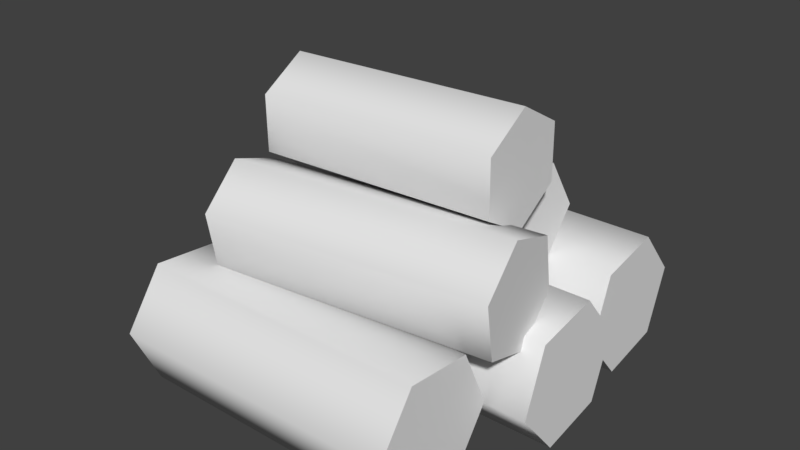 # Source: Lumber.blend  (saved by Blender 2.78.0; exported with 4.5.12 LTS)
import bpy
from mathutils import Matrix  # noqa: F401  (used for matrix-valued properties, if any)

bpy.ops.wm.read_factory_settings(use_empty=True)
scene = bpy.context.scene
scene.name = 'Scene'

# ---- collections
col_collection_1 = bpy.data.collections.new('Collection 1'); scene.collection.children.link(col_collection_1)

# ---- world
world_world = bpy.data.worlds.new('World'); scene.world = world_world
world_world.color = (0.05088, 0.05088, 0.05088)
world_world.use_sun_shadow = False
world_world.sun_shadow_jitter_overblur = 0.0
world_world.cycles.sampling_method = 'MANUAL'

# ---- meshes
me_untitled_010 = bpy.data.meshes.new('Untitled.010')
me_untitled_010.from_pydata([(0.4582, 0.1756, 0.2205), (0.4582, 0.001379, 0.3434), (0.4582, 0.02067, 0.5557), (0.4582, 0.2142, 0.6452), (0.4582, 0.3885, 0.5223), (-0.4698, 0.3692, 0.31), (-0.4698, 0.02067, 0.5557), (0.5794, 0.395, -0.07532), (0.5794, 0.2312, -0.2118), (-0.4786, 0.03113, -0.1382), (-0.4786, -0.005196, 0.07187), (0.5232, 0.2336, -0.6359), (0.5232, -0.006011, -0.3549), (-0.5348, 0.03267, -0.5646), (-0.5348, 0.1562, -0.2166), (0.3294, 0.4947, -0.363), (-0.564, 0.651, -0.3884), (-0.5526, 0.4947, -0.4755), (-0.5877, 0.3426, -0.2071), (-0.5872, 0.653, -0.2106), (0.4997, 0.433, 0.002967), (0.5034, 0.6092, 0.03533), (-0.3839, 0.433, 0.103), (-0.345, 0.5528, 0.4387), (-0.3802, 0.6092, 0.1354), (0.4035, 0.6604, 0.1531), (0.4016, 0.8345, 0.1538), (0.3953, 0.922, 0.003391), (0.3909, 0.8354, -0.1476), (-0.3642, 0.6517, -0.1221), (-0.358, 0.5642, 0.02822), (-0.3555, 0.8249, 0.1798), (-0.3618, 0.9124, 0.02945), (-0.3661, 0.8258, -0.1215), (0.4582, 0.3692, 0.31), (-0.4698, 0.001379, 0.3434), (-0.4698, 0.2142, 0.6452), (-0.4698, 0.3885, 0.5223), (0.5794, 0.3587, 0.1348), (0.5794, 0.03113, -0.1382), (0.5794, -0.005197, 0.07187), (0.5794, 0.1586, 0.2084), (-0.4786, 0.3587, 0.1348), (-0.4786, 0.395, -0.07532), (-0.4786, 0.2312, -0.2118), (-0.4786, 0.1586, 0.2084), (0.5232, 0.03267, -0.5646), (0.5232, 0.1562, -0.2166), (0.5232, 0.3572, -0.2879), (0.5232, 0.3958, -0.4976), (-0.5348, 0.2336, -0.6359), (-0.5348, -0.006011, -0.3549), (-0.5348, 0.3572, -0.2879), (-0.5348, 0.3958, -0.4976), (0.318, 0.651, -0.2759), (0.3176, 0.3406, -0.2724), (0.2944, 0.3426, -0.09465), (0.283, 0.4989, -0.007546), (0.2948, 0.653, -0.09819), (-0.5645, 0.3406, -0.3848), (-0.599, 0.4989, -0.12), (0.5154, 0.3167, 0.1384), (0.5349, 0.3766, 0.3062), (0.5386, 0.5528, 0.3386), (0.5229, 0.6692, 0.2031), (-0.3682, 0.3167, 0.2385), (-0.3487, 0.3766, 0.4063), (-0.3607, 0.6692, 0.3032), (0.3928, 0.6613, -0.1482), (0.3991, 0.5738, 0.002162), (-0.3536, 0.6508, 0.1792)], [], [(34, 4, 0), (0, 4, 3, 2), (2, 1, 0), (5, 45, 37), (37, 45, 35, 6), (6, 36, 37), (38, 41, 7), (7, 41, 40, 39), (39, 8, 7), (42, 43, 45), (45, 43, 44, 9), (9, 10, 45), (11, 49, 46), (46, 49, 48, 47), (47, 12, 46), (50, 13, 53), (53, 13, 51, 14), (14, 52, 53), (54, 58, 15), (15, 58, 57, 56), (56, 55, 15), (16, 17, 19), (19, 17, 59, 18), (18, 60, 19), (20, 21, 61), (61, 21, 64, 63), (63, 62, 61), (22, 65, 24), (24, 65, 66, 23), (23, 67, 24), (68, 28, 69), (69, 28, 27, 26), (26, 25, 69), (29, 30, 33), (33, 30, 70, 31), (31, 32, 33), (5, 34, 0, 45), (45, 0, 1, 35), (35, 1, 2, 6), (6, 2, 3, 36), (36, 3, 4, 37), (37, 4, 34, 5), (42, 38, 7, 43), (43, 7, 8, 44), (44, 8, 39, 9), (9, 39, 40, 10), (10, 40, 41, 45), (45, 41, 38, 42), (50, 11, 46, 13), (13, 46, 12, 51), (51, 12, 47, 14), (14, 47, 48, 52), (52, 48, 49, 53), (53, 49, 11, 50), (16, 54, 15, 17), (17, 15, 55, 59), (59, 55, 56, 18), (18, 56, 57, 60), (60, 57, 58, 19), (19, 58, 54, 16), (22, 20, 61, 65), (65, 61, 62, 66), (66, 62, 63, 23), (23, 63, 64, 67), (67, 64, 21, 24), (24, 21, 20, 22), (29, 68, 69, 30), (30, 69, 25, 70), (70, 25, 26, 31), (31, 26, 27, 32), (32, 27, 28, 33), (33, 28, 68, 29)])
me_untitled_010.polygons.foreach_set('use_smooth', [True] * 72)
_k = set([(0, 1), (0, 34), (1, 2), (2, 3), (3, 4), (4, 34), (5, 37), (5, 45), (6, 35), (6, 36), (7, 8), (7, 38), (8, 39), (9, 10), (9, 44), (10, 45), (11, 46), (11, 49), (12, 46), (12, 47), (13, 50), (13, 51), (14, 51), (14, 52), (15, 54), (15, 55), (16, 17), (16, 19), (17, 59), (18, 59), (18, 60), (19, 60), (20, 21), (20, 61), (21, 64), (22, 24), (22, 65), (23, 66), (23, 67), (24, 67), (25, 26), (25, 69), (26, 27), (27, 28), (28, 68), (29, 30), (29, 33), (30, 70), (31, 32), (31, 70), (32, 33), (35, 45), (36, 37), (38, 41), (39, 40), (40, 41), (42, 43), (42, 45), (43, 44), (47, 48), (48, 49), (50, 53), (52, 53), (54, 58), (55, 56), (56, 57), (57, 58), (61, 62), (62, 63), (63, 64), (65, 66), (68, 69)])
me_untitled_010.attributes.new('sharp_edge', 'BOOLEAN', 'EDGE').data.foreach_set('value', [ (min(e.vertices), max(e.vertices)) in _k for e in me_untitled_010.edges])
_uv = me_untitled_010.uv_layers.new(name='map1')
_uv.uv.foreach_set('vector', [0.7398, 0.7354, 0.7495, 0.7521, 0.7206, 0.7354, 0.7206, 0.7354, 0.7495, 0.7521, 0.7398, 0.7687, 0.7206, 0.7687, 0.7206, 0.7687, 0.711, 0.7521, 0.7206, 0.7354, 0.7397, 0.7687, 0.7209, 0.7687, 0.7491, 0.7524, 0.7491, 0.7524, 0.7209, 0.7687, 0.7114, 0.7524, 0.7209, 0.7361, 0.7209, 0.7361, 0.7397, 0.7361, 0.7491, 0.7524, 0.7398, 0.7354, 0.7495, 0.7521, 0.7206, 0.7354, 0.7206, 0.7354, 0.7495, 0.7521, 0.7398, 0.7687, 0.7206, 0.7687, 0.7206, 0.7687, 0.711, 0.7521, 0.7206, 0.7354, 0.7397, 0.7687, 0.7209, 0.7687, 0.7491, 0.7524, 0.7491, 0.7524, 0.7209, 0.7687, 0.7114, 0.7524, 0.7209, 0.7361, 0.7209, 0.7361, 0.7397, 0.7361, 0.7491, 0.7524, 0.7398, 0.7354, 0.7495, 0.7521, 0.7206, 0.7354, 0.7206, 0.7354, 0.7495, 0.7521, 0.7398, 0.7687, 0.7206, 0.7687, 0.7206, 0.7687, 0.711, 0.7521, 0.7206, 0.7354, 0.7397, 0.7687, 0.7209, 0.7687, 0.7491, 0.7524, 0.7491, 0.7524, 0.7209, 0.7687, 0.7114, 0.7524, 0.7209, 0.7361, 0.7209, 0.7361, 0.7397, 0.7361, 0.7491, 0.7524, 0.7398, 0.7354, 0.7495, 0.7521, 0.7206, 0.7354, 0.7206, 0.7354, 0.7495, 0.7521, 0.7398, 0.7687, 0.7206, 0.7687, 0.7206, 0.7687, 0.711, 0.7521, 0.7206, 0.7354, 0.7397, 0.7687, 0.7209, 0.7687, 0.7491, 0.7524, 0.7491, 0.7524, 0.7209, 0.7687, 0.7114, 0.7524, 0.7209, 0.7361, 0.7209, 0.7361, 0.7397, 0.7361, 0.7491, 0.7524, 0.7398, 0.7354, 0.7495, 0.7521, 0.7206, 0.7354, 0.7206, 0.7354, 0.7495, 0.7521, 0.7398, 0.7687, 0.7206, 0.7687, 0.7206, 0.7687, 0.711, 0.7521, 0.7206, 0.7354, 0.7397, 0.7687, 0.7209, 0.7687, 0.7491, 0.7524, 0.7491, 0.7524, 0.7209, 0.7687, 0.7114, 0.7524, 0.7209, 0.7361, 0.7209, 0.7361, 0.7397, 0.7361, 0.7491, 0.7524, 0.7398, 0.7354, 0.7495, 0.7521, 0.7206, 0.7354, 0.7206, 0.7354, 0.7495, 0.7521, 0.7398, 0.7687, 0.7206, 0.7687, 0.7206, 0.7687, 0.711, 0.7521, 0.7206, 0.7354, 0.7397, 0.7687, 0.7209, 0.7687, 0.7491, 0.7524, 0.7491, 0.7524, 0.7209, 0.7687, 0.7114, 0.7524, 0.7209, 0.7361, 0.7209, 0.7361, 0.7397, 0.7361, 0.7491, 0.7524, 0.7106, 0.7189, 0.7106, 0.5633, 0.7297, 0.5633, 0.7297, 0.7189, 0.7297, 0.7189, 0.7297, 0.5633, 0.7489, 0.5633, 0.7489, 0.7189, 0.7489, 0.7189, 0.7489, 0.5633, 0.7681, 0.5633, 0.7681, 0.7189, 0.7681, 0.7189, 0.7681, 0.5633, 0.7873, 0.5633, 0.7873, 0.7189, 0.7873, 0.7189, 0.7873, 0.5633, 0.8065, 0.5633, 0.8065, 0.7189, 0.8065, 0.7189, 0.8065, 0.5633, 0.8257, 0.5633, 0.8257, 0.7189, 0.7106, 0.7189, 0.7106, 0.5633, 0.7297, 0.5633, 0.7297, 0.7189, 0.7297, 0.7189, 0.7297, 0.5633, 0.7489, 0.5633, 0.7489, 0.7189, 0.7489, 0.7189, 0.7489, 0.5633, 0.7681, 0.5633, 0.7681, 0.7189, 0.7681, 0.7189, 0.7681, 0.5633, 0.7873, 0.5633, 0.7873, 0.7189, 0.7873, 0.7189, 0.7873, 0.5633, 0.8065, 0.5633, 0.8065, 0.7189, 0.8065, 0.7189, 0.8065, 0.5633, 0.8257, 0.5633, 0.8257, 0.7189, 0.7106, 0.7189, 0.7106, 0.5633, 0.7297, 0.5633, 0.7297, 0.7189, 0.7297, 0.7189, 0.7297, 0.5633, 0.7489, 0.5633, 0.7489, 0.7189, 0.7489, 0.7189, 0.7489, 0.5633, 0.7681, 0.5633, 0.7681, 0.7189, 0.7681, 0.7189, 0.7681, 0.5633, 0.7873, 0.5633, 0.7873, 0.7189, 0.7873, 0.7189, 0.7873, 0.5633, 0.8065, 0.5633, 0.8065, 0.7189, 0.8065, 0.7189, 0.8065, 0.5633, 0.8257, 0.5633, 0.8257, 0.7189, 0.8257, 0.5633, 0.8257, 0.7189, 0.8065, 0.7189, 0.8065, 0.5633, 0.8065, 0.5633, 0.8065, 0.7189, 0.7873, 0.7189, 0.7873, 0.5633, 0.7873, 0.5633, 0.7873, 0.7189, 0.7681, 0.7189, 0.7681, 0.5633, 0.7681, 0.5633, 0.7681, 0.7189, 0.7489, 0.7189, 0.7489, 0.5633, 0.7489, 0.5633, 0.7489, 0.7189, 0.7297, 0.7189, 0.7297, 0.5633, 0.7297, 0.5633, 0.7297, 0.7189, 0.7106, 0.7189, 0.7106, 0.5633, 0.7106, 0.7189, 0.7106, 0.5633, 0.7297, 0.5633, 0.7297, 0.7189, 0.7297, 0.7189, 0.7297, 0.5633, 0.7489, 0.5633, 0.7489, 0.7189, 0.7489, 0.7189, 0.7489, 0.5633, 0.7681, 0.5633, 0.7681, 0.7189, 0.7681, 0.7189, 0.7681, 0.5633, 0.7873, 0.5633, 0.7873, 0.7189, 0.7873, 0.7189, 0.7873, 0.5633, 0.8065, 0.5633, 0.8065, 0.7189, 0.8065, 0.7189, 0.8065, 0.5633, 0.8257, 0.5633, 0.8257, 0.7189, 0.8257, 0.5633, 0.8257, 0.7189, 0.8065, 0.7189, 0.8065, 0.5633, 0.8065, 0.5633, 0.8065, 0.7189, 0.7873, 0.7189, 0.7873, 0.5633, 0.7873, 0.5633, 0.7873, 0.7189, 0.7681, 0.7189, 0.7681, 0.5633, 0.7681, 0.5633, 0.7681, 0.7189, 0.7489, 0.7189, 0.7489, 0.5633, 0.7489, 0.5633, 0.7489, 0.7189, 0.7297, 0.7189, 0.7297, 0.5633, 0.7297, 0.5633, 0.7297, 0.7189, 0.7106, 0.7189, 0.7106, 0.5633])
_uv.active_render = True
_uv = me_untitled_010.uv_layers.new(name='uvSet')
_uv.uv.foreach_set('vector', [0.5163, 0.4635, 0.5733, 0.4306, 0.5163, 0.5294, 0.5163, 0.5294, 0.5733, 0.4306, 0.6304, 0.4635, 0.6304, 0.5294, 0.6304, 0.5294, 0.5733, 0.5623, 0.5163, 0.5294, 0.996, 0.777, 0.996, 0.8429, 0.939, 0.7441, 0.939, 0.7441, 0.996, 0.8429, 0.939, 0.8758, 0.8819, 0.8429, 0.8819, 0.8429, 0.8819, 0.777, 0.939, 0.7441, 0.5163, 0.6024, 0.5733, 0.5694, 0.5163, 0.6682, 0.5163, 0.6682, 0.5733, 0.5694, 0.6304, 0.6024, 0.6304, 0.6682, 0.6304, 0.6682, 0.5733, 0.7012, 0.5163, 0.6682, 0.384, 0.7926, 0.384, 0.8585, 0.3269, 0.7597, 0.3269, 0.7597, 0.384, 0.8585, 0.3269, 0.8915, 0.2699, 0.8585, 0.2699, 0.8585, 0.2699, 0.7926, 0.3269, 0.7597, 0.5163, 0.7412, 0.5733, 0.7083, 0.5163, 0.8071, 0.5163, 0.8071, 0.5733, 0.7083, 0.6304, 0.7412, 0.6304, 0.8071, 0.6304, 0.8071, 0.5733, 0.84, 0.5163, 0.8071, 0.5072, 0.7926, 0.5072, 0.8585, 0.4501, 0.7597, 0.4501, 0.7597, 0.5072, 0.8585, 0.4501, 0.8915, 0.3931, 0.8585, 0.3931, 0.8585, 0.3931, 0.7926, 0.4501, 0.7597, 0.6395, 0.7899, 0.6874, 0.7622, 0.6395, 0.8452, 0.6395, 0.8452, 0.6874, 0.7622, 0.7354, 0.7899, 0.7354, 0.8452, 0.7354, 0.8452, 0.6874, 0.8729, 0.6395, 0.8452, 0.09987, 0.8188, 0.09987, 0.8742, 0.05192, 0.7911, 0.05192, 0.7911, 0.09987, 0.8742, 0.05192, 0.9018, 0.003968, 0.8742, 0.003968, 0.8742, 0.003968, 0.8188, 0.05192, 0.7911, 0.7451, 0.7899, 0.793, 0.7622, 0.7451, 0.8452, 0.7451, 0.8452, 0.793, 0.7622, 0.841, 0.7899, 0.841, 0.8452, 0.841, 0.8452, 0.793, 0.8729, 0.7451, 0.8452, 0.2074, 0.8188, 0.2074, 0.8742, 0.1595, 0.7911, 0.1595, 0.7911, 0.2074, 0.8742, 0.1595, 0.9018, 0.1115, 0.8742, 0.1115, 0.8742, 0.1115, 0.8188, 0.1595, 0.7911, 0.5554, 0.8635, 0.602, 0.8366, 0.5554, 0.9173, 0.5554, 0.9173, 0.602, 0.8366, 0.6485, 0.8635, 0.6485, 0.9173, 0.6485, 0.9173, 0.602, 0.9442, 0.5554, 0.9173, 0.9125, 0.8754, 0.9125, 0.9292, 0.8659, 0.8485, 0.8659, 0.8485, 0.9125, 0.9292, 0.8659, 0.9561, 0.8194, 0.9292, 0.8194, 0.9292, 0.8194, 0.8754, 0.8659, 0.8485, 0.6395, 0.3929, 0.6395, 0.003809, 0.6874, 0.003809, 0.6874, 0.3929, 0.6874, 0.3929, 0.6874, 0.003809, 0.7354, 0.003809, 0.7354, 0.3929, 0.7354, 0.3929, 0.7354, 0.003809, 0.7834, 0.003809, 0.7834, 0.3929, 0.7834, 0.3929, 0.7834, 0.003809, 0.8313, 0.003809, 0.8313, 0.3929, 0.8313, 0.3929, 0.8313, 0.003809, 0.8793, 0.003809, 0.8793, 0.3929, 0.8793, 0.3929, 0.8793, 0.003809, 0.9273, 0.003809, 0.9273, 0.3929, 0.003968, 0.4209, 0.003968, 0.005432, 0.05519, 0.005432, 0.05519, 0.4209, 0.05519, 0.4209, 0.05519, 0.005432, 0.1064, 0.005432, 0.1064, 0.4209, 0.1064, 0.4209, 0.1064, 0.005432, 0.1576, 0.005432, 0.1576, 0.4209, 0.1576, 0.4209, 0.1576, 0.005432, 0.2088, 0.005432, 0.2088, 0.4209, 0.2088, 0.4209, 0.2088, 0.005432, 0.2601, 0.005432, 0.2601, 0.4209, 0.2601, 0.4209, 0.2601, 0.005432, 0.3113, 0.005432, 0.3113, 0.4209, 0.3227, 0.4209, 0.3227, 0.005432, 0.3739, 0.005432, 0.3739, 0.4209, 0.3739, 0.4209, 0.3739, 0.005432, 0.4251, 0.005432, 0.4251, 0.4209, 0.4251, 0.4209, 0.4251, 0.005432, 0.4764, 0.005432, 0.4764, 0.4209, 0.4764, 0.4209, 0.4764, 0.005432, 0.5276, 0.005432, 0.5276, 0.4209, 0.5276, 0.4209, 0.5276, 0.005432, 0.5788, 0.005432, 0.5788, 0.4209, 0.5788, 0.4209, 0.5788, 0.005432, 0.63, 0.005432, 0.63, 0.4209, 0.8978, 0.4032, 0.8978, 0.7524, 0.8547, 0.7524, 0.8547, 0.4032, 0.8547, 0.4032, 0.8547, 0.7524, 0.8117, 0.7524, 0.8117, 0.4032, 0.8117, 0.4032, 0.8117, 0.7524, 0.7686, 0.7524, 0.7686, 0.4032, 0.7686, 0.4032, 0.7686, 0.7524, 0.7256, 0.7524, 0.7256, 0.4032, 0.7256, 0.4032, 0.7256, 0.7524, 0.6825, 0.7524, 0.6825, 0.4032, 0.6825, 0.4032, 0.6825, 0.7524, 0.6395, 0.7524, 0.6395, 0.4032, 0.003968, 0.7798, 0.003968, 0.4306, 0.04702, 0.4306, 0.04702, 0.7798, 0.04702, 0.7798, 0.04702, 0.4306, 0.09008, 0.4306, 0.09008, 0.7798, 0.09008, 0.7798, 0.09008, 0.4306, 0.1331, 0.4306, 0.1331, 0.7798, 0.1331, 0.7798, 0.1331, 0.4306, 0.1762, 0.4306, 0.1762, 0.7798, 0.1762, 0.7798, 0.1762, 0.4306, 0.2192, 0.4306, 0.2192, 0.7798, 0.2192, 0.7798, 0.2192, 0.4306, 0.2623, 0.4306, 0.2623, 0.7798, 0.2738, 0.7494, 0.2738, 0.4317, 0.313, 0.4317, 0.313, 0.7494, 0.313, 0.7494, 0.313, 0.4317, 0.3521, 0.4317, 0.3521, 0.7494, 0.3521, 0.7494, 0.3521, 0.4317, 0.3913, 0.4317, 0.3913, 0.7494, 0.3913, 0.7494, 0.3913, 0.4317, 0.4305, 0.4317, 0.4305, 0.7494, 0.4305, 0.7494, 0.4305, 0.4317, 0.4696, 0.4317, 0.4696, 0.7494, 0.4696, 0.7494, 0.4696, 0.4317, 0.5088, 0.4317, 0.5088, 0.7494])
_ca = me_untitled_010.color_attributes.new('Col', 'BYTE_COLOR', 'CORNER')
_ca.data.foreach_set('color', [0.7454, 0.6038, 0.305, 1.0, 0.7454, 0.6038, 0.305, 1.0, 0.7454, 0.6038, 0.305, 1.0, 0.7454, 0.6038, 0.305, 1.0, 0.7454, 0.6038, 0.305, 1.0, 0.7454, 0.6038, 0.305, 1.0, 0.7454, 0.6038, 0.305, 1.0, 0.7454, 0.6038, 0.305, 1.0, 0.7454, 0.6038, 0.305, 1.0, 0.7454, 0.6038, 0.305, 1.0, 0.7454, 0.6038, 0.305, 1.0, 0.7454, 0.6038, 0.305, 1.0, 0.7454, 0.6038, 0.305, 1.0, 0.7454, 0.6038, 0.305, 1.0, 0.7454, 0.6038, 0.305, 1.0, 0.7454, 0.6038, 0.305, 1.0, 0.7454, 0.6038, 0.305, 1.0, 0.7454, 0.6038, 0.305, 1.0, 0.7454, 0.6038, 0.305, 1.0, 0.7454, 0.6038, 0.305, 1.0, 0.6584, 0.5333, 0.2664, 1.0, 0.6584, 0.5333, 0.2664, 1.0, 0.6584, 0.5333, 0.2664, 1.0, 0.6584, 0.5333, 0.2664, 1.0, 0.6584, 0.5333, 0.2664, 1.0, 0.6584, 0.5333, 0.2664, 1.0, 0.6584, 0.5333, 0.2664, 1.0, 0.6584, 0.5333, 0.2664, 1.0, 0.6584, 0.5333, 0.2664, 1.0, 0.6584, 0.5333, 0.2664, 1.0, 0.7454, 0.6038, 0.305, 1.0, 0.7454, 0.6038, 0.305, 1.0, 0.7454, 0.6038, 0.305, 1.0, 0.7454, 0.6038, 0.305, 1.0, 0.7454, 0.6038, 0.305, 1.0, 0.7454, 0.6038, 0.305, 1.0, 0.7454, 0.6038, 0.305, 1.0, 0.7454, 0.6038, 0.305, 1.0, 0.7454, 0.6038, 0.305, 1.0, 0.7454, 0.6038, 0.305, 1.0, 0.7454, 0.6038, 0.305, 1.0, 0.7454, 0.6038, 0.305, 1.0, 0.7454, 0.6038, 0.305, 1.0, 0.7454, 0.6038, 0.305, 1.0, 0.7454, 0.6038, 0.305, 1.0, 0.7454, 0.6038, 0.305, 1.0, 0.7454, 0.6038, 0.305, 1.0, 0.7454, 0.6038, 0.305, 1.0, 0.7454, 0.6038, 0.305, 1.0, 0.7454, 0.6038, 0.305, 1.0, 0.7454, 0.6038, 0.305, 1.0, 0.7454, 0.6038, 0.305, 1.0, 0.7454, 0.6038, 0.305, 1.0, 0.7454, 0.6038, 0.305, 1.0, 0.7454, 0.6038, 0.305, 1.0, 0.7454, 0.6038, 0.305, 1.0, 0.7454, 0.6038, 0.305, 1.0, 0.7454, 0.6038, 0.305, 1.0, 0.7454, 0.6038, 0.305, 1.0, 0.7454, 0.6038, 0.305, 1.0, 0.7454, 0.6038, 0.305, 1.0, 0.7454, 0.6038, 0.305, 1.0, 0.7454, 0.6038, 0.305, 1.0, 0.7454, 0.6038, 0.305, 1.0, 0.7454, 0.6038, 0.305, 1.0, 0.7454, 0.6038, 0.305, 1.0, 0.7454, 0.6038, 0.305, 1.0, 0.7454, 0.6038, 0.305, 1.0, 0.7454, 0.6038, 0.305, 1.0, 0.7454, 0.6038, 0.305, 1.0, 0.7454, 0.6038, 0.305, 1.0, 0.7454, 0.6038, 0.305, 1.0, 0.7454, 0.6038, 0.305, 1.0, 0.7454, 0.6038, 0.305, 1.0, 0.7454, 0.6038, 0.305, 1.0, 0.7454, 0.6038, 0.305, 1.0, 0.7454, 0.6038, 0.305, 1.0, 0.7454, 0.6038, 0.305, 1.0, 0.7454, 0.6038, 0.305, 1.0, 0.7454, 0.6038, 0.305, 1.0, 0.7454, 0.6038, 0.305, 1.0, 0.7454, 0.6038, 0.305, 1.0, 0.7454, 0.6038, 0.305, 1.0, 0.7454, 0.6038, 0.305, 1.0, 0.7454, 0.6038, 0.305, 1.0, 0.7454, 0.6038, 0.305, 1.0, 0.7454, 0.6038, 0.305, 1.0, 0.7454, 0.6038, 0.305, 1.0, 0.7454, 0.6038, 0.305, 1.0, 0.7454, 0.6038, 0.305, 1.0, 0.7454, 0.6038, 0.305, 1.0, 0.7454, 0.6038, 0.305, 1.0, 0.7454, 0.6038, 0.305, 1.0, 0.7454, 0.6038, 0.305, 1.0, 0.7454, 0.6038, 0.305, 1.0, 0.7454, 0.6038, 0.305, 1.0, 0.7454, 0.6038, 0.305, 1.0, 0.7454, 0.6038, 0.305, 1.0, 0.7454, 0.6038, 0.305, 1.0, 0.7454, 0.6038, 0.305, 1.0, 0.7454, 0.6038, 0.305, 1.0, 0.7454, 0.6038, 0.305, 1.0, 0.7454, 0.6038, 0.305, 1.0, 0.7454, 0.6038, 0.305, 1.0, 0.7454, 0.6038, 0.305, 1.0, 0.7454, 0.6038, 0.305, 1.0, 0.7454, 0.6038, 0.305, 1.0, 0.7454, 0.6038, 0.305, 1.0, 0.7454, 0.6038, 0.305, 1.0, 0.7454, 0.6038, 0.305, 1.0, 0.7454, 0.6038, 0.305, 1.0, 0.7454, 0.6038, 0.305, 1.0, 0.7454, 0.6038, 0.305, 1.0, 0.7454, 0.6038, 0.305, 1.0, 0.7454, 0.6038, 0.305, 1.0, 0.7454, 0.6038, 0.305, 1.0, 0.7454, 0.6038, 0.305, 1.0, 0.7454, 0.6038, 0.305, 1.0, 0.6584, 0.5333, 0.2664, 1.0, 0.7454, 0.6038, 0.305, 1.0, 0.1878, 0.06663, 0.02217, 1.0, 0.1878, 0.06663, 0.02217, 1.0, 0.1878, 0.06663, 0.02217, 1.0, 0.1878, 0.06663, 0.02217, 1.0, 0.1878, 0.06663, 0.02217, 1.0, 0.1878, 0.06663, 0.02217, 1.0, 0.1878, 0.06663, 0.02217, 1.0, 0.1878, 0.06663, 0.02217, 1.0, 0.1878, 0.06663, 0.02217, 1.0, 0.1878, 0.06663, 0.02217, 1.0, 0.1878, 0.06663, 0.02217, 1.0, 0.1878, 0.06663, 0.02217, 1.0, 0.1878, 0.06663, 0.02217, 1.0, 0.1878, 0.06663, 0.02217, 1.0, 0.1878, 0.06663, 0.02217, 1.0, 0.1878, 0.06663, 0.02217, 1.0, 0.1878, 0.06663, 0.02217, 1.0, 0.1878, 0.06663, 0.02217, 1.0, 0.1878, 0.06663, 0.02217, 1.0, 0.1878, 0.06663, 0.02217, 1.0, 0.1878, 0.06663, 0.02217, 1.0, 0.1878, 0.06663, 0.02217, 1.0, 0.1878, 0.06663, 0.02217, 1.0, 0.1878, 0.06663, 0.02217, 1.0, 0.1878, 0.06663, 0.02217, 1.0, 0.1878, 0.06663, 0.02217, 1.0, 0.1878, 0.06663, 0.02217, 1.0, 0.1878, 0.06663, 0.02217, 1.0, 0.1878, 0.06663, 0.02217, 1.0, 0.1878, 0.06663, 0.02217, 1.0, 0.1878, 0.06663, 0.02217, 1.0, 0.1878, 0.06663, 0.02217, 1.0, 0.1878, 0.06663, 0.02217, 1.0, 0.1878, 0.06663, 0.02217, 1.0, 0.1878, 0.06663, 0.02217, 1.0, 0.1878, 0.06663, 0.02217, 1.0, 0.1878, 0.06663, 0.02217, 1.0, 0.1878, 0.06663, 0.02217, 1.0, 0.1878, 0.06663, 0.02217, 1.0, 0.1878, 0.06663, 0.02217, 1.0, 0.1878, 0.06663, 0.02217, 1.0, 0.1878, 0.06663, 0.02217, 1.0, 0.1878, 0.06663, 0.02217, 1.0, 0.1878, 0.06663, 0.02217, 1.0, 0.1878, 0.06663, 0.02217, 1.0, 0.1878, 0.06663, 0.02217, 1.0, 0.1878, 0.06663, 0.02217, 1.0, 0.1878, 0.06663, 0.02217, 1.0, 0.1878, 0.06663, 0.02217, 1.0, 0.1878, 0.06663, 0.02217, 1.0, 0.1878, 0.06663, 0.02217, 1.0, 0.1878, 0.06663, 0.02217, 1.0, 0.1878, 0.06663, 0.02217, 1.0, 0.1878, 0.06663, 0.02217, 1.0, 0.1878, 0.06663, 0.02217, 1.0, 0.1878, 0.06663, 0.02217, 1.0, 0.1878, 0.06663, 0.02217, 1.0, 0.1878, 0.06663, 0.02217, 1.0, 0.1878, 0.06663, 0.02217, 1.0, 0.1878, 0.06663, 0.02217, 1.0, 0.1912, 0.06848, 0.02315, 1.0, 0.1878, 0.06663, 0.02217, 1.0, 0.1878, 0.06663, 0.02217, 1.0, 0.1878, 0.06663, 0.02217, 1.0, 0.1878, 0.06663, 0.02217, 1.0, 0.1878, 0.06663, 0.02217, 1.0, 0.1878, 0.06663, 0.02217, 1.0, 0.1878, 0.06663, 0.02217, 1.0, 0.1878, 0.06663, 0.02217, 1.0, 0.1878, 0.06663, 0.02217, 1.0, 0.1878, 0.06663, 0.02217, 1.0, 0.1878, 0.06663, 0.02217, 1.0, 0.1878, 0.06663, 0.02217, 1.0, 0.1878, 0.06663, 0.02217, 1.0, 0.1878, 0.06663, 0.02217, 1.0, 0.1878, 0.06663, 0.02217, 1.0, 0.1878, 0.06663, 0.02217, 1.0, 0.1878, 0.06663, 0.02217, 1.0, 0.1878, 0.06663, 0.02217, 1.0, 0.1878, 0.06663, 0.02217, 1.0, 0.1878, 0.06663, 0.02217, 1.0, 0.1878, 0.06663, 0.02217, 1.0, 0.1878, 0.06663, 0.02217, 1.0, 0.1878, 0.06663, 0.02217, 1.0, 0.1878, 0.06663, 0.02217, 1.0, 0.2384, 0.1144, 0.04519, 1.0, 0.2232, 0.09759, 0.03955, 1.0, 0.1878, 0.06663, 0.02217, 1.0, 0.1878, 0.06663, 0.02217, 1.0, 0.1878, 0.06663, 0.02217, 1.0, 0.3564, 0.2462, 0.1144, 1.0, 0.1878, 0.06663, 0.02217, 1.0, 0.1878, 0.06663, 0.02217, 1.0, 0.1878, 0.06663, 0.02217, 1.0, 0.1878, 0.06663, 0.02217, 1.0, 0.1878, 0.06663, 0.02217, 1.0, 0.1878, 0.06848, 0.02315, 1.0, 0.1878, 0.06663, 0.02217, 1.0, 0.1878, 0.06663, 0.02217, 1.0, 0.1878, 0.06663, 0.02217, 1.0, 0.1878, 0.06663, 0.02217, 1.0, 0.1878, 0.06663, 0.02217, 1.0, 0.1878, 0.06663, 0.02217, 1.0, 0.1878, 0.06663, 0.02217, 1.0, 0.1878, 0.06663, 0.02217, 1.0, 0.1878, 0.06663, 0.02217, 1.0, 0.1878, 0.06663, 0.02217, 1.0, 0.1878, 0.06663, 0.02217, 1.0, 0.1878, 0.06663, 0.02217, 1.0, 0.1878, 0.06663, 0.02217, 1.0, 0.1878, 0.06663, 0.02217, 1.0, 0.1878, 0.06663, 0.02217, 1.0, 0.1878, 0.06663, 0.02217, 1.0, 0.1878, 0.06663, 0.02217, 1.0, 0.1878, 0.06663, 0.02217, 1.0, 0.1878, 0.06663, 0.02217, 1.0, 0.1878, 0.06663, 0.02217, 1.0, 0.1878, 0.06663, 0.02217, 1.0, 0.1878, 0.06663, 0.02217, 1.0, 0.1878, 0.06663, 0.02217, 1.0, 0.1878, 0.06663, 0.02217, 1.0, 0.1878, 0.06663, 0.02217, 1.0, 0.1878, 0.06663, 0.02217, 1.0, 0.1878, 0.06663, 0.02217, 1.0, 0.1878, 0.06663, 0.02217, 1.0, 0.1946, 0.07227, 0.02519, 1.0, 0.2159, 0.09084, 0.0331, 1.0, 0.1878, 0.06663, 0.02217, 1.0, 0.1878, 0.06663, 0.02217, 1.0, 0.1878, 0.06663, 0.02217, 1.0, 0.1878, 0.06663, 0.02217, 1.0, 0.1878, 0.06663, 0.02217, 1.0, 0.1878, 0.06663, 0.02217, 1.0, 0.1878, 0.06663, 0.02217, 1.0, 0.1912, 0.06848, 0.02315, 1.0, 0.1878, 0.06663, 0.02217, 1.0, 0.1878, 0.06663, 0.02217, 1.0, 0.1878, 0.06663, 0.02217, 1.0, 0.1878, 0.06663, 0.02217, 1.0, 0.1878, 0.06663, 0.02217, 1.0, 0.1878, 0.06663, 0.02217, 1.0, 0.1878, 0.06663, 0.02217, 1.0, 0.1878, 0.06663, 0.02217, 1.0, 0.1878, 0.06663, 0.02217, 1.0])
me_untitled_010.use_remesh_preserve_volume = False
me_untitled_010.use_remesh_preserve_attributes = False
me_untitled_010.use_mirror_vertex_groups = False
me_untitled_010.update()
me_untitled_010.normals_split_custom_set([tuple(v) for v in zip(*[iter([1.0, 0.0, 0.0, 1.0, -3.548e-08, 0.0, 1.0, 2.602e-07, 1.173e-07, 1.0, 2.602e-07, 1.173e-07, 1.0, -3.548e-08, 0.0, 1.0, -4.731e-08, 0.0, 1.0, 2.484e-07, 1.173e-07, 1.0, 2.484e-07, 1.173e-07, 1.0, 1.135e-06, 4.692e-07, 1.0, 2.602e-07, 1.173e-07, -0.999, 0.04411, -0.004007, -0.9999, 0.003365, 0.0153, -0.9999, 0.006499, 0.00959, -0.9999, 0.006499, 0.00959, -0.9999, 0.003365, 0.0153, -0.9997, -0.009993, 0.02162, -0.9998, -0.007495, 0.01621, -0.9998, -0.007495, 0.01621, -1.0, 0.0, 0.0, -0.9999, 0.006499, 0.00959, 1.0, 0.0, 0.0, 1.0, -7.096e-08, 0.0, 1.0, -4.731e-08, 2.755e-07, 1.0, -4.731e-08, 2.755e-07, 1.0, -7.096e-08, 0.0, 1.0, -9.462e-08, 0.0, 1.0, -7.096e-08, 2.755e-07, 1.0, -7.096e-08, 2.755e-07, 1.0, 0.0, 1.102e-06, 1.0, -4.731e-08, 2.755e-07, -1.0, 0.0, 0.0, -1.0, -3.548e-08, 0.0, -1.0, -2.365e-08, 0.0, -1.0, -2.365e-08, 0.0, -1.0, -3.548e-08, 0.0, -1.0, -4.731e-08, 0.0, -1.0, -3.548e-08, 0.0, -1.0, -3.548e-08, 0.0, -1.0, 0.0, 0.0, -1.0, -2.365e-08, 0.0, 1.0, 0.0, 0.0, 1.0, 3.548e-08, 0.0, 1.0, 2.129e-07, -9.353e-08, 1.0, 2.129e-07, -9.353e-08, 1.0, 3.548e-08, 0.0, 1.0, 4.731e-08, 0.0, 1.0, 2.247e-07, -9.353e-08, 1.0, 2.247e-07, -9.353e-08, 1.0, 7.57e-07, -3.741e-07, 1.0, 2.129e-07, -9.353e-08, -1.0, 0.0, 0.0, -1.0, 0.0, 0.0, -1.0, 9.462e-08, 0.0, -1.0, 9.462e-08, 0.0, -1.0, 0.0, 0.0, -1.0, 0.0, 0.0, -1.0, 9.462e-08, 0.0, -1.0, 9.462e-08, 0.0, -1.0, 3.785e-07, 0.0, -1.0, 9.462e-08, 0.0, 0.9916, 5.355e-07, 0.1294, 0.9916, -6.698e-08, 0.1294, 0.9916, 2.009e-07, 0.1294, 0.9916, 2.009e-07, 0.1294, 0.9916, -6.698e-08, 0.1294, 0.9916, -2.678e-07, 0.1294, 0.9916, -5.319e-11, 0.1294, 0.9916, -5.319e-11, 0.1294, 0.9916, 8.033e-07, 0.1294, 0.9916, 2.009e-07, 0.1294, -0.9916, -1.071e-06, -0.1294, -0.9916, -2.678e-07, -0.1294, -0.9916, -4.016e-07, -0.1294, -0.9916, -4.016e-07, -0.1294, -0.9916, -2.678e-07, -0.1294, -0.9916, 0.0, -0.1294, -0.9916, -1.339e-07, -0.1294, -0.9916, -1.339e-07, -0.1294, -0.9916, -5.355e-07, -0.1294, -0.9916, -4.016e-07, -0.1294, 0.9933, 2.678e-07, -0.1152, 0.9933, -1.339e-07, -0.1152, 0.9933, -6.695e-08, -0.1152, 0.9933, -6.695e-08, -0.1152, 0.9933, -1.339e-07, -0.1152, 0.9933, -2.678e-07, -0.1152, 0.9933, -2.008e-07, -0.1152, 0.9933, -2.008e-07, -0.1152, 0.9933, 0.0, -0.1152, 0.9933, -6.695e-08, -0.1152, -0.9933, 2.678e-07, 0.1152, -0.9933, 2.803e-07, 0.1152, -0.9933, 8.401e-09, 0.1152, -0.9933, 8.401e-09, 0.1152, -0.9933, 2.803e-07, 0.1152, -0.9933, 2.845e-07, 0.1152, -0.9933, 1.256e-08, 0.1152, -0.9933, 1.256e-08, 0.1152, -0.9933, -8.033e-07, 0.1152, -0.9933, 8.401e-09, 0.1152, 0.9993, 0.01108, -0.03529, 0.9993, 0.01108, -0.03529, 0.9993, 0.01108, -0.03529, 0.9993, 0.01108, -0.03529, 0.9993, 0.01108, -0.03529, 0.9993, 0.01108, -0.03529, 0.9993, 0.01108, -0.03529, 0.9993, 0.01108, -0.03529, 0.9993, 0.01108, -0.03529, 0.9993, 0.01108, -0.03529, -0.9993, -0.01108, 0.03529, -0.9993, -0.01108, 0.03529, -0.9993, -0.01108, 0.03529, -0.9993, -0.01108, 0.03529, -0.9993, -0.01108, 0.03529, -0.9993, -0.01108, 0.03529, -0.9993, -0.01108, 0.03529, -0.9993, -0.01108, 0.03529, -0.9993, -0.01108, 0.03529, -0.9993, -0.01108, 0.03529, 0.001156, 0.8158, -0.5783, 0.001143, 0.8197, -0.5728, 0.007427, -0.1038, -0.9946, 0.007513, -0.114, -0.9935, 0.007513, -0.114, -0.9935, 0.007427, -0.1038, -0.9946, 0.006126, -0.9173, -0.3982, 0.006208, -0.9143, -0.405, 0.006208, -0.9143, -0.405, 0.006126, -0.9173, -0.3982, -6.522e-08, -0.8172, 0.5763, -6.522e-08, -0.8172, 0.5763, -6.522e-08, -0.8172, 0.5763, -6.522e-08, -0.8172, 0.5763, -1.304e-07, 0.09047, 0.9959, -1.304e-07, 0.09047, 0.9959, -1.304e-07, 0.09047, 0.9959, -1.304e-07, 0.09047, 0.9959, -6.522e-08, 0.9077, 0.4196, -6.522e-08, 0.9077, 0.4196, -6.522e-08, 0.9077, 0.4196, -6.522e-08, 0.9077, 0.4196, 0.001143, 0.8197, -0.5728, 0.001156, 0.8158, -0.5783, 0.0, 0.7682, 0.6402, 0.0, 0.7682, 0.6402, 0.0, 0.9385, -0.3451, 0.0, 0.9385, -0.3451, 0.0, 0.9385, -0.3451, 0.0, 0.9385, -0.3451, 0.0, 0.1704, -0.9854, 0.0, 0.1704, -0.9854, 0.0, 0.1704, -0.9854, 0.0, 0.1704, -0.9854, -6.411e-08, -0.7682, -0.6402, -6.411e-08, -0.7682, -0.6402, -6.411e-08, -0.7682, -0.6402, -6.411e-08, -0.7682, -0.6402, -1.07e-07, -0.9385, 0.3451, -1.07e-07, -0.9385, 0.3451, -1.07e-07, -0.9385, 0.3451, -1.07e-07, -0.9385, 0.3451, -4.29e-08, -0.1704, 0.9854, -4.29e-08, -0.1704, 0.9854, -4.29e-08, -0.1704, 0.9854, -4.29e-08, -0.1704, 0.9854, 0.0, 0.7682, 0.6402, 0.0, 0.7682, 0.6402, 0.0, 0.1814, -0.9834, 0.0, 0.1814, -0.9834, 0.0, -0.7609, -0.6488, 0.0, -0.7609, -0.6488, 0.0, -0.7609, -0.6488, 0.0, -0.7609, -0.6488, 0.0, -0.9424, 0.3346, 0.0, -0.9424, 0.3346, 0.0, -0.9424, 0.3346, 0.0, -0.9424, 0.3346, -1.878e-07, -0.1814, 0.9834, -1.878e-07, -0.1814, 0.9834, -1.878e-07, -0.1814, 0.9834, -1.878e-07, -0.1814, 0.9834, -2.164e-07, 0.7609, 0.6488, -2.164e-07, 0.7609, 0.6488, -2.164e-07, 0.7609, 0.6488, -2.164e-07, 0.7609, 0.6488, -2.86e-08, 0.9424, -0.3346, -2.86e-08, 0.9424, -0.3346, -2.86e-08, 0.9424, -0.3346, -2.86e-08, 0.9424, -0.3346, 0.0, 0.1814, -0.9834, 0.0, 0.1814, -0.9834, 0.06439, 0.8607, -0.5051, 0.06457, 0.8598, -0.5065, 0.1265, -0.01149, -0.9919, 0.1265, -0.01152, -0.9919, 0.1265, -0.01152, -0.9919, 0.1265, -0.01149, -0.9919, 0.06205, -0.8713, -0.4868, 0.06187, -0.8721, -0.4853, 0.06187, -0.8721, -0.4853, 0.06205, -0.8713, -0.4868, -0.06439, -0.8607, 0.5051, -0.06457, -0.8598, 0.5065, -0.06457, -0.8598, 0.5065, -0.06439, -0.8607, 0.5051, -0.1265, 0.01152, 0.9919, -0.1265, 0.01149, 0.9919, -0.1265, 0.01149, 0.9919, -0.1265, 0.01152, 0.9919, -0.06187, 0.8721, 0.4853, -0.06205, 0.8713, 0.4868, -0.06205, 0.8713, 0.4868, -0.06187, 0.8721, 0.4853, 0.06457, 0.8598, -0.5065, 0.06439, 0.8607, -0.5051, -0.1061, -0.334, -0.9366, -0.1061, -0.3346, -0.9364, -0.02036, -0.9835, -0.1798, -0.02054, -0.9832, -0.1814, -0.02054, -0.9832, -0.1814, -0.02036, -0.9835, -0.1798, 0.08566, -0.6487, 0.7562, 0.08558, -0.6495, 0.7555, 0.08558, -0.6495, 0.7555, 0.08566, -0.6487, 0.7562, 0.1061, 0.334, 0.9366, 0.1061, 0.3346, 0.9364, 0.1061, 0.3346, 0.9364, 0.1061, 0.334, 0.9366, 0.02054, 0.9832, 0.1814, 0.02036, 0.9835, 0.1798, 0.02036, 0.9835, 0.1798, 0.02054, 0.9832, 0.1814, -0.08558, 0.6495, -0.7555, -0.08566, 0.6487, -0.7562, -0.08566, 0.6487, -0.7562, -0.08558, 0.6495, -0.7555, -0.1061, -0.3346, -0.9364, -0.1061, -0.334, -0.9366, -0.02354, -0.4975, -0.8671, -0.02356, -0.497, -0.8674, 0.01257, -0.9999, -0.003258, 0.01255, -0.9999, -0.003823, 0.01255, -0.9999, -0.003823, 0.01257, -0.9999, -0.003258, 0.03611, -0.5022, 0.864, 0.0361, -0.5032, 0.8634, 0.0361, -0.5032, 0.8634, 0.03611, -0.5022, 0.864, 0.02354, 0.4975, 0.8671, 0.02356, 0.497, 0.8674, 0.02356, 0.497, 0.8674, 0.02354, 0.4975, 0.8671, -0.01255, 0.9999, 0.003824, -0.01257, 0.9999, 0.003258, -0.01257, 0.9999, 0.003258, -0.01255, 0.9999, 0.003824, -0.0361, 0.5032, -0.8634, -0.03611, 0.5022, -0.864, -0.03611, 0.5022, -0.864, -0.0361, 0.5032, -0.8634, -0.02356, -0.497, -0.8674, -0.02354, -0.4975, -0.8671])] * 3)])

# ---- objects
ob_polysurface608 = bpy.data.objects.new('polySurface608', me_untitled_010)

# ---- transforms, parenting, visibility, modifiers, constraints
ob_polysurface608.location = (0.004991, 0.02462, 0.002823)
ob_polysurface608.rotation_euler = (1.571, -0.0, 0.0)
ob_polysurface608.scale = (2.213, 2.213, 2.213)
ob_polysurface608.color = (0.8, 0.8, 0.8, 1.0)
ob_polysurface608.lineart.crease_threshold = 0.0

# ---- collection membership
col_collection_1.objects.link(ob_polysurface608)

# ---- scene / render settings (as saved in the file)
scene.frame_start = 1; scene.frame_end = 250; scene.frame_set(0)
scene.render.engine = 'BLENDER_EEVEE_NEXT'
scene.render.resolution_percentage = 50
scene.render.dither_intensity = 0.0
scene.cycles.use_denoising = False
scene.cycles.samples = 128
scene.cycles.sampling_pattern = 'TABULATED_SOBOL'
scene.cycles.light_sampling_threshold = 0.0
scene.cycles.use_adaptive_sampling = False
scene.cycles.use_light_tree = False
scene.cycles.blur_glossy = 0.0
scene.cycles.sample_clamp_indirect = 0.0
scene.view_settings.view_transform = 'Standard'
bpy.context.view_layer.update()

# ---- added for rendering (the .blend has no active camera and no usable light): camera, sun
cam_auto = bpy.data.cameras.new('AutoCamera')
cam_auto.lens = 50.0
cam_auto.sensor_width = 36.0
cam_auto.clip_end = 1000.0
ob_auto_camera = bpy.data.objects.new('AutoCamera', cam_auto)
scene.collection.objects.link(ob_auto_camera)
ob_auto_camera.location = (4.02149, -4.83154, 4.24678)
ob_auto_camera.rotation_euler = (1.09748, -7.21219e-08, 0.694738)
scene.camera = ob_auto_camera
light_auto_sun = bpy.data.lights.new('AutoSun', 'SUN')
light_auto_sun.energy = 3.0
light_auto_sun.angle = 0.0523599
ob_auto_sun = bpy.data.objects.new('AutoSun', light_auto_sun)
scene.collection.objects.link(ob_auto_sun)
ob_auto_sun.rotation_euler = (0.872665, 0.174533, 0.523599)
bpy.context.view_layer.update()
